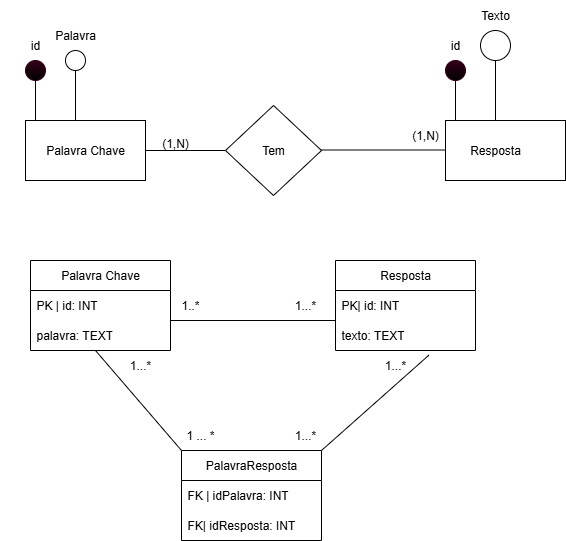

The diagram above was exported from draw.io. Its source (the exported page's mxGraphModel, read from the mxfile embedded in the PNG):
<mxGraphModel dx="973" dy="575" grid="1" gridSize="10" guides="1" tooltips="1" connect="1" arrows="1" fold="1" page="1" pageScale="1" pageWidth="827" pageHeight="1169" math="0" shadow="0">
  <root>
    <mxCell id="0" />
    <mxCell id="1" parent="0" />
    <mxCell id="RLpQkSKwUsT06G69F1YB-1" value="" style="rounded=0;whiteSpace=wrap;html=1;" vertex="1" parent="1">
      <mxGeometry x="140" y="160" width="120" height="60" as="geometry" />
    </mxCell>
    <mxCell id="RLpQkSKwUsT06G69F1YB-2" value="Palavra Chave" style="text;html=1;align=center;verticalAlign=middle;whiteSpace=wrap;rounded=0;" vertex="1" parent="1">
      <mxGeometry x="115" y="167.5" width="170" height="45" as="geometry" />
    </mxCell>
    <mxCell id="RLpQkSKwUsT06G69F1YB-3" value="" style="endArrow=none;html=1;rounded=0;" edge="1" parent="1" source="RLpQkSKwUsT06G69F1YB-4">
      <mxGeometry width="50" height="50" relative="1" as="geometry">
        <mxPoint x="150" y="160" as="sourcePoint" />
        <mxPoint x="150" y="120" as="targetPoint" />
      </mxGeometry>
    </mxCell>
    <mxCell id="RLpQkSKwUsT06G69F1YB-7" value="" style="endArrow=none;html=1;rounded=0;" edge="1" parent="1" target="RLpQkSKwUsT06G69F1YB-4">
      <mxGeometry width="50" height="50" relative="1" as="geometry">
        <mxPoint x="150" y="160" as="sourcePoint" />
        <mxPoint x="150" y="120" as="targetPoint" />
      </mxGeometry>
    </mxCell>
    <mxCell id="RLpQkSKwUsT06G69F1YB-4" value="" style="ellipse;whiteSpace=wrap;html=1;aspect=fixed;strokeColor=#33001A;gradientColor=default;fillColor=#33001A;" vertex="1" parent="1">
      <mxGeometry x="140" y="100" width="20" height="20" as="geometry" />
    </mxCell>
    <mxCell id="RLpQkSKwUsT06G69F1YB-8" value="id" style="text;html=1;align=center;verticalAlign=middle;whiteSpace=wrap;rounded=0;" vertex="1" parent="1">
      <mxGeometry x="120" y="70" width="60" height="30" as="geometry" />
    </mxCell>
    <mxCell id="RLpQkSKwUsT06G69F1YB-9" value="" style="endArrow=none;html=1;rounded=0;" edge="1" parent="1">
      <mxGeometry width="50" height="50" relative="1" as="geometry">
        <mxPoint x="190" y="160" as="sourcePoint" />
        <mxPoint x="190" y="110" as="targetPoint" />
      </mxGeometry>
    </mxCell>
    <mxCell id="RLpQkSKwUsT06G69F1YB-10" value="" style="endArrow=none;html=1;rounded=0;" edge="1" parent="1">
      <mxGeometry width="50" height="50" relative="1" as="geometry">
        <mxPoint x="260" y="190" as="sourcePoint" />
        <mxPoint x="340" y="190" as="targetPoint" />
      </mxGeometry>
    </mxCell>
    <mxCell id="RLpQkSKwUsT06G69F1YB-11" value="" style="rhombus;whiteSpace=wrap;html=1;" vertex="1" parent="1">
      <mxGeometry x="340" y="145" width="96" height="90" as="geometry" />
    </mxCell>
    <mxCell id="RLpQkSKwUsT06G69F1YB-12" value="Tem" style="text;html=1;align=center;verticalAlign=middle;whiteSpace=wrap;rounded=0;" vertex="1" parent="1">
      <mxGeometry x="358" y="175" width="60" height="30" as="geometry" />
    </mxCell>
    <mxCell id="RLpQkSKwUsT06G69F1YB-13" value="" style="endArrow=none;html=1;rounded=0;" edge="1" parent="1">
      <mxGeometry width="50" height="50" relative="1" as="geometry">
        <mxPoint x="436" y="189.5" as="sourcePoint" />
        <mxPoint x="566" y="189.5" as="targetPoint" />
      </mxGeometry>
    </mxCell>
    <mxCell id="RLpQkSKwUsT06G69F1YB-14" value="" style="rounded=0;whiteSpace=wrap;html=1;" vertex="1" parent="1">
      <mxGeometry x="560" y="160" width="120" height="60" as="geometry" />
    </mxCell>
    <mxCell id="RLpQkSKwUsT06G69F1YB-15" value="Resposta" style="text;html=1;align=center;verticalAlign=middle;whiteSpace=wrap;rounded=0;" vertex="1" parent="1">
      <mxGeometry x="580" y="175" width="60" height="30" as="geometry" />
    </mxCell>
    <mxCell id="RLpQkSKwUsT06G69F1YB-16" value="" style="endArrow=none;html=1;rounded=0;" edge="1" parent="1">
      <mxGeometry width="50" height="50" relative="1" as="geometry">
        <mxPoint x="570" y="160" as="sourcePoint" />
        <mxPoint x="570" y="120" as="targetPoint" />
      </mxGeometry>
    </mxCell>
    <mxCell id="RLpQkSKwUsT06G69F1YB-17" value="" style="ellipse;whiteSpace=wrap;html=1;aspect=fixed;strokeColor=#33001A;gradientColor=default;fillColor=#33001A;" vertex="1" parent="1">
      <mxGeometry x="560" y="100" width="20" height="20" as="geometry" />
    </mxCell>
    <mxCell id="RLpQkSKwUsT06G69F1YB-18" value="id" style="text;html=1;align=center;verticalAlign=middle;whiteSpace=wrap;rounded=0;" vertex="1" parent="1">
      <mxGeometry x="540" y="70" width="60" height="30" as="geometry" />
    </mxCell>
    <mxCell id="RLpQkSKwUsT06G69F1YB-20" value="" style="ellipse;whiteSpace=wrap;html=1;aspect=fixed;" vertex="1" parent="1">
      <mxGeometry x="180" y="90" width="20" height="20" as="geometry" />
    </mxCell>
    <mxCell id="RLpQkSKwUsT06G69F1YB-22" value="Palavra" style="text;html=1;align=center;verticalAlign=middle;whiteSpace=wrap;rounded=0;" vertex="1" parent="1">
      <mxGeometry x="160" y="60" width="60" height="30" as="geometry" />
    </mxCell>
    <mxCell id="RLpQkSKwUsT06G69F1YB-23" value="" style="endArrow=none;html=1;rounded=0;" edge="1" parent="1">
      <mxGeometry width="50" height="50" relative="1" as="geometry">
        <mxPoint x="610" y="160" as="sourcePoint" />
        <mxPoint x="610" y="100" as="targetPoint" />
      </mxGeometry>
    </mxCell>
    <mxCell id="RLpQkSKwUsT06G69F1YB-24" value="" style="ellipse;whiteSpace=wrap;html=1;aspect=fixed;" vertex="1" parent="1">
      <mxGeometry x="595" y="70" width="30" height="30" as="geometry" />
    </mxCell>
    <mxCell id="RLpQkSKwUsT06G69F1YB-25" value="Texto" style="text;html=1;align=center;verticalAlign=middle;whiteSpace=wrap;rounded=0;" vertex="1" parent="1">
      <mxGeometry x="580" y="40" width="60" height="30" as="geometry" />
    </mxCell>
    <mxCell id="RLpQkSKwUsT06G69F1YB-26" value="(1,N)" style="text;html=1;align=center;verticalAlign=middle;whiteSpace=wrap;rounded=0;" vertex="1" parent="1">
      <mxGeometry x="260" y="168" width="60" height="30" as="geometry" />
    </mxCell>
    <mxCell id="RLpQkSKwUsT06G69F1YB-27" value="(1,N)" style="text;html=1;align=center;verticalAlign=middle;whiteSpace=wrap;rounded=0;" vertex="1" parent="1">
      <mxGeometry x="510" y="160" width="60" height="30" as="geometry" />
    </mxCell>
    <mxCell id="RLpQkSKwUsT06G69F1YB-28" value="Palavra Chave" style="swimlane;fontStyle=0;childLayout=stackLayout;horizontal=1;startSize=30;horizontalStack=0;resizeParent=1;resizeParentMax=0;resizeLast=0;collapsible=1;marginBottom=0;whiteSpace=wrap;html=1;" vertex="1" parent="1">
      <mxGeometry x="145" y="300" width="140" height="90" as="geometry" />
    </mxCell>
    <mxCell id="RLpQkSKwUsT06G69F1YB-29" value="PK | id: INT" style="text;strokeColor=none;fillColor=none;align=left;verticalAlign=middle;spacingLeft=4;spacingRight=4;overflow=hidden;points=[[0,0.5],[1,0.5]];portConstraint=eastwest;rotatable=0;whiteSpace=wrap;html=1;" vertex="1" parent="RLpQkSKwUsT06G69F1YB-28">
      <mxGeometry y="30" width="140" height="30" as="geometry" />
    </mxCell>
    <mxCell id="RLpQkSKwUsT06G69F1YB-30" value="palavra: TEXT" style="text;strokeColor=none;fillColor=none;align=left;verticalAlign=middle;spacingLeft=4;spacingRight=4;overflow=hidden;points=[[0,0.5],[1,0.5]];portConstraint=eastwest;rotatable=0;whiteSpace=wrap;html=1;" vertex="1" parent="RLpQkSKwUsT06G69F1YB-28">
      <mxGeometry y="60" width="140" height="30" as="geometry" />
    </mxCell>
    <mxCell id="RLpQkSKwUsT06G69F1YB-32" value="" style="endArrow=none;html=1;rounded=0;" edge="1" parent="1">
      <mxGeometry width="50" height="50" relative="1" as="geometry">
        <mxPoint x="285" y="360" as="sourcePoint" />
        <mxPoint x="450" y="360" as="targetPoint" />
      </mxGeometry>
    </mxCell>
    <mxCell id="RLpQkSKwUsT06G69F1YB-33" value="Resposta" style="swimlane;fontStyle=0;childLayout=stackLayout;horizontal=1;startSize=30;horizontalStack=0;resizeParent=1;resizeParentMax=0;resizeLast=0;collapsible=1;marginBottom=0;whiteSpace=wrap;html=1;" vertex="1" parent="1">
      <mxGeometry x="450" y="300" width="140" height="90" as="geometry" />
    </mxCell>
    <mxCell id="RLpQkSKwUsT06G69F1YB-34" value="PK| id: INT" style="text;strokeColor=none;fillColor=none;align=left;verticalAlign=middle;spacingLeft=4;spacingRight=4;overflow=hidden;points=[[0,0.5],[1,0.5]];portConstraint=eastwest;rotatable=0;whiteSpace=wrap;html=1;" vertex="1" parent="RLpQkSKwUsT06G69F1YB-33">
      <mxGeometry y="30" width="140" height="30" as="geometry" />
    </mxCell>
    <mxCell id="RLpQkSKwUsT06G69F1YB-35" value="texto: TEXT" style="text;strokeColor=none;fillColor=none;align=left;verticalAlign=middle;spacingLeft=4;spacingRight=4;overflow=hidden;points=[[0,0.5],[1,0.5]];portConstraint=eastwest;rotatable=0;whiteSpace=wrap;html=1;" vertex="1" parent="RLpQkSKwUsT06G69F1YB-33">
      <mxGeometry y="60" width="140" height="30" as="geometry" />
    </mxCell>
    <mxCell id="RLpQkSKwUsT06G69F1YB-37" value="1..*" style="text;html=1;align=center;verticalAlign=middle;whiteSpace=wrap;rounded=0;" vertex="1" parent="1">
      <mxGeometry x="250" y="330" width="110" height="30" as="geometry" />
    </mxCell>
    <mxCell id="RLpQkSKwUsT06G69F1YB-38" value="1...*" style="text;html=1;align=center;verticalAlign=middle;whiteSpace=wrap;rounded=0;" vertex="1" parent="1">
      <mxGeometry x="390" y="330" width="60" height="30" as="geometry" />
    </mxCell>
    <mxCell id="RLpQkSKwUsT06G69F1YB-39" value="" style="endArrow=none;html=1;rounded=0;exitX=0;exitY=0;exitDx=0;exitDy=0;" edge="1" parent="1" source="RLpQkSKwUsT06G69F1YB-41">
      <mxGeometry width="50" height="50" relative="1" as="geometry">
        <mxPoint x="280" y="480" as="sourcePoint" />
        <mxPoint x="210" y="390" as="targetPoint" />
      </mxGeometry>
    </mxCell>
    <mxCell id="RLpQkSKwUsT06G69F1YB-41" value="PalavraResposta" style="swimlane;fontStyle=0;childLayout=stackLayout;horizontal=1;startSize=30;horizontalStack=0;resizeParent=1;resizeParentMax=0;resizeLast=0;collapsible=1;marginBottom=0;whiteSpace=wrap;html=1;" vertex="1" parent="1">
      <mxGeometry x="296" y="490" width="140" height="90" as="geometry" />
    </mxCell>
    <mxCell id="RLpQkSKwUsT06G69F1YB-42" value="FK | idPalavra: INT" style="text;strokeColor=none;fillColor=none;align=left;verticalAlign=middle;spacingLeft=4;spacingRight=4;overflow=hidden;points=[[0,0.5],[1,0.5]];portConstraint=eastwest;rotatable=0;whiteSpace=wrap;html=1;" vertex="1" parent="RLpQkSKwUsT06G69F1YB-41">
      <mxGeometry y="30" width="140" height="30" as="geometry" />
    </mxCell>
    <mxCell id="RLpQkSKwUsT06G69F1YB-43" value="FK| idResposta: INT" style="text;strokeColor=none;fillColor=none;align=left;verticalAlign=middle;spacingLeft=4;spacingRight=4;overflow=hidden;points=[[0,0.5],[1,0.5]];portConstraint=eastwest;rotatable=0;whiteSpace=wrap;html=1;" vertex="1" parent="RLpQkSKwUsT06G69F1YB-41">
      <mxGeometry y="60" width="140" height="30" as="geometry" />
    </mxCell>
    <mxCell id="RLpQkSKwUsT06G69F1YB-45" value="" style="endArrow=none;html=1;rounded=0;entryX=0.667;entryY=1.156;entryDx=0;entryDy=0;entryPerimeter=0;exitX=1;exitY=0;exitDx=0;exitDy=0;" edge="1" parent="1" source="RLpQkSKwUsT06G69F1YB-41" target="RLpQkSKwUsT06G69F1YB-35">
      <mxGeometry width="50" height="50" relative="1" as="geometry">
        <mxPoint x="440" y="490" as="sourcePoint" />
        <mxPoint x="480" y="450" as="targetPoint" />
      </mxGeometry>
    </mxCell>
    <mxCell id="RLpQkSKwUsT06G69F1YB-46" value="1...*" style="text;html=1;align=center;verticalAlign=middle;whiteSpace=wrap;rounded=0;" vertex="1" parent="1">
      <mxGeometry x="225" y="390" width="60" height="30" as="geometry" />
    </mxCell>
    <mxCell id="RLpQkSKwUsT06G69F1YB-47" value="1...*" style="text;html=1;align=center;verticalAlign=middle;whiteSpace=wrap;rounded=0;" vertex="1" parent="1">
      <mxGeometry x="480" y="390" width="60" height="30" as="geometry" />
    </mxCell>
    <mxCell id="RLpQkSKwUsT06G69F1YB-48" value="1 ... *" style="text;html=1;align=center;verticalAlign=middle;whiteSpace=wrap;rounded=0;" vertex="1" parent="1">
      <mxGeometry x="285" y="460" width="60" height="30" as="geometry" />
    </mxCell>
    <mxCell id="RLpQkSKwUsT06G69F1YB-49" value="1...*" style="text;html=1;align=center;verticalAlign=middle;whiteSpace=wrap;rounded=0;" vertex="1" parent="1">
      <mxGeometry x="390" y="460" width="60" height="30" as="geometry" />
    </mxCell>
  </root>
</mxGraphModel>